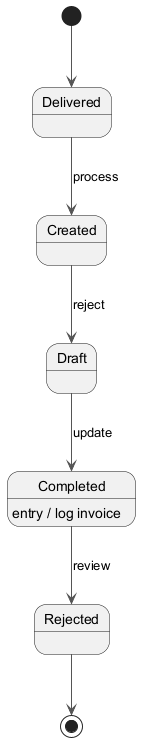

The diagram above was rendered by PlantUML. Its source (embedded in the PNG):
@startuml
skinparam backgroundColor #FFFFFF
skinparam classBackgroundColor #F1F8E9
skinparam classBorderColor #33691E
skinparam ArrowColor #555555
[*] --> Delivered
Delivered --> Created : process
Created --> Draft : reject
Draft --> Completed : update
Completed --> Rejected : review
Completed : entry / log invoice
Rejected --> [*]
@enduml